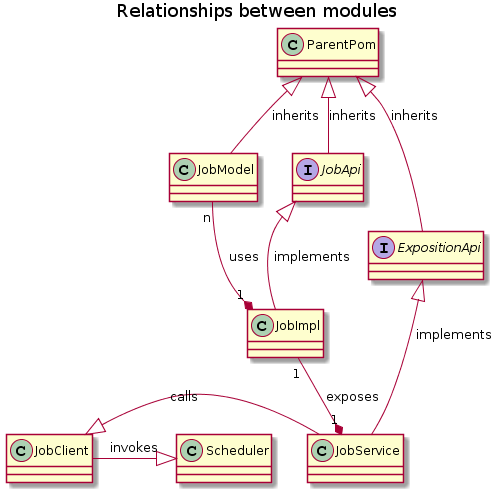

The diagram above was rendered by PlantUML. Its source (embedded in the PNG):
@startuml


title Relationships between modules

class ParentPom
class JobModel
interface JobApi
interface ExpositionApi
class JobImpl
class JobService
class JobClient
class Scheduler

ParentPom <|-down- JobModel: inherits
ParentPom <|-down- JobApi: inherits
ParentPom <|-down- ExpositionApi: inherits
JobApi <|-down- JobImpl: implements
JobImpl "1" *-up- "n" JobModel: uses
JobService "1" *-up- "1" JobImpl: exposes
JobClient <|-right- JobService: calls
ExpositionApi <|-down- JobService: implements
Scheduler <|-left-JobClient: invokes
@enduml